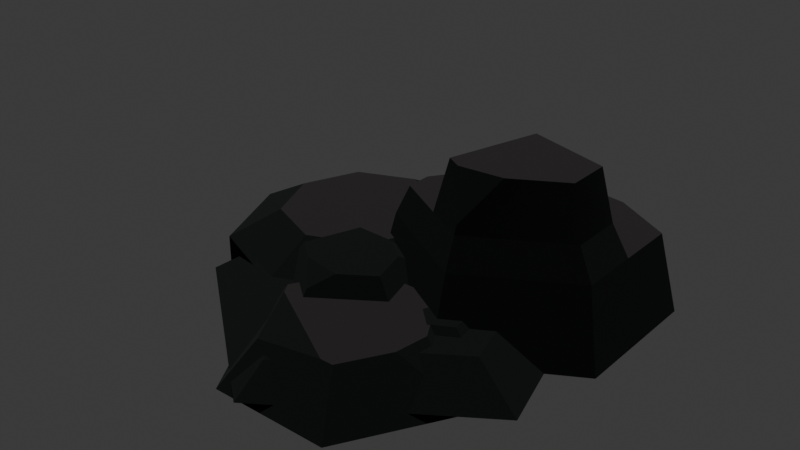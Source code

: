 # Source: ironOre.blend  (saved by Blender 5.0.119; exported with 4.5.12 LTS)
import bpy
from mathutils import Matrix  # noqa: F401  (used for matrix-valued properties, if any)

bpy.ops.wm.read_factory_settings(use_empty=True)
scene = bpy.context.scene
scene.name = 'Scene'

# ---- collections
col_resourcenode = bpy.data.collections.new('ResourceNode'); scene.collection.children.link(col_resourcenode)

# ---- materials (node trees are filled in below, after node groups)
mat_ore = bpy.data.materials.new('ore')
mat_ore.use_backface_culling = True
mat_ore.diffuse_color = (0.8863, 0.5137, 0.3412, 1.0)
mat_stone = bpy.data.materials.new('stone')
mat_stone.use_backface_culling = True
mat_stone.diffuse_color = (0.7216, 0.8863, 0.9098, 1.0)

# ---- material node trees
mat_ore.use_nodes = True; mat_ore.node_tree.nodes.clear()
_N = mat_ore.node_tree.nodes; _L = mat_ore.node_tree.links
n0 = _N.new('ShaderNodeBsdfPrincipled'); n0.name = 'Principled BSDF'; n0.location = (10, 300)
n0.inputs[0].default_value = (0.05781, 0.05286, 0.05286, 0.0)
n0.inputs[1].default_value = 1.0
n0.inputs[2].default_value = 1.0
n1 = _N.new('ShaderNodeOutputMaterial'); n1.name = 'Material Output'; n1.location = (300, 300)
_L.new(n0.outputs[0], n1.inputs[0])
n1.is_active_output = True
mat_stone.use_nodes = True; mat_stone.node_tree.nodes.clear()
_N = mat_stone.node_tree.nodes; _L = mat_stone.node_tree.links
n0 = _N.new('ShaderNodeBsdfPrincipled'); n0.name = 'Principled BSDF'; n0.location = (10, 300)
n0.inputs[0].default_value = (0.02217, 0.02624, 0.02416, 1.0)
n0.inputs[1].default_value = 1.0
n0.inputs[2].default_value = 1.0
n1 = _N.new('ShaderNodeOutputMaterial'); n1.name = 'Material Output'; n1.location = (300, 300)
_L.new(n0.outputs[0], n1.inputs[0])
n1.is_active_output = True

# ---- world
world_world = bpy.data.worlds.new('World'); scene.world = world_world
world_world.use_nodes = True; world_world.node_tree.nodes.clear()
_N = world_world.node_tree.nodes; _L = world_world.node_tree.links
n0 = _N.new('ShaderNodeOutputWorld'); n0.name = 'World Output'; n0.location = (200, 100)
n1 = _N.new('ShaderNodeBackground'); n1.name = 'Background'; n1.location = (-200, 100)
n1.inputs[0].default_value = (0.05088, 0.05088, 0.05088, 1.0)
_L.new(n1.outputs[0], n0.inputs[0])
n0.is_active_output = True
world_world.color = (0.05088, 0.05088, 0.05088)
world_world.sun_shadow_jitter_overblur = 0.0

# ---- lights
light_sun = bpy.data.lights.new('Sun', 'SUN')
light_sun.energy = 3.0

# ---- meshes
me_mesh_rock_smalld = bpy.data.meshes.new('Mesh rock_smallD')
me_mesh_rock_smalld.from_pydata([(-0.1362, 1.444e-15, 0.2309), (-0.09215, 0.07636, 0.2309), (-0.1248, -0.01979, 0.2309), (0.04527, -0.118, 0.2309), (0.0, 0.118, 0.2309), (0.06812, 0.118, 0.2309), (0.06812, -0.118, 0.2309), (0.1148, -0.03714, 0.2309), (0.1231, 0.0228, 0.2309), (-0.09215, 0.07636, 0.2309), (-0.08371, 0.145, 0.1369), (0.0, 0.118, 0.2309), (0.1064, -0.1844, 0.0), (0.06812, -0.118, 0.2309), (0.2129, 0.0, 0.0), (0.1148, -0.03714, 0.2309), (0.2008, 0.0, 0.03636), (0.2129, 0.0, 0.0), (0.2008, 0.0, 0.03636), (0.1064, 0.1844, 0.0), (0.1231, 0.0228, 0.2309), (0.06812, 0.118, 0.2309), (0.1064, -0.1844, 0.0), (-0.1064, -0.1844, 0.0), (0.06812, -0.118, 0.2309), (-0.07323, -0.1268, 0.2001), (0.04527, -0.118, 0.2309), (-0.1064, -0.1844, 0.0), (-0.2129, 0.0, 0.0), (-0.07323, -0.1268, 0.2001), (-0.1248, -0.01979, 0.2309), (-0.1362, 1.444e-15, 0.2309), (-0.07323, -0.1268, 0.2001), (-0.1248, -0.01979, 0.2309), (0.04527, -0.118, 0.2309), (-0.2129, 0.0, 0.0), (-0.1064, -0.1844, 0.0), (-0.1064, 0.1844, 0.0), (0.1064, 0.1844, 0.0), (0.1064, -0.1844, 0.0), (0.2129, 0.0, 0.0), (-0.2129, 0.0, 0.0), (-0.1064, 0.1844, 0.0), (-0.1362, 1.444e-15, 0.2309), (-0.09215, 0.07636, 0.2309), (-0.08371, 0.145, 0.1369), (0.2008, 0.0, 0.03636), (0.1148, -0.03714, 0.2309), (0.1231, 0.0228, 0.2309), (-0.1064, 0.1844, 0.0), (0.1064, 0.1844, 0.0), (-0.08371, 0.145, 0.1369), (0.06812, 0.118, 0.2309), (0.0, 0.118, 0.2309)], [], [(2, 1, 0), (1, 2, 3), (1, 3, 4), (4, 3, 5), (5, 3, 6), (5, 6, 7), (5, 7, 8), (11, 10, 9), (14, 13, 12), (13, 14, 15), (15, 14, 16), (19, 18, 17), (18, 19, 20), (20, 19, 21), (24, 23, 22), (23, 24, 25), (25, 24, 26), (29, 28, 27), (28, 29, 30), (28, 30, 31), (34, 33, 32), (37, 36, 35), (36, 37, 38), (36, 38, 39), (39, 38, 40), (43, 42, 41), (42, 43, 44), (42, 44, 45), (48, 47, 46), (51, 50, 49), (50, 51, 52), (52, 51, 53)])
me_mesh_rock_smalld.polygons.foreach_set('use_smooth', [0, 0, 0, 0, 0, 0, 0, 0, 0, 1, 0, 0, 0, 0, 0, 0, 0, 0, 0, 0, 0, 0, 0, 0, 0, 0, 0, 0, 0, 0, 1, 0])
me_mesh_rock_smalld.polygons.foreach_set('material_index', [0, 0, 0, 0, 0, 0, 0, 1, 1, 1, 1, 1, 1, 1, 1, 1, 1, 1, 1, 1, 1, 1, 1, 1, 1, 1, 1, 1, 1, 1, 1, 1])
_uv = me_mesh_rock_smalld.uv_layers.new(name='UVMap')
_uv.uv.foreach_set('vector', [-4.914, -0.7792, -3.628, 3.006, -5.364, 0.0, -3.628, 3.006, -4.914, -0.7792, 1.782, -4.645, -3.628, 3.006, 1.782, -4.645, 0.0, 4.645, 0.0, 4.645, 1.782, -4.645, 2.682, 4.645, 2.682, 4.645, 1.782, -4.645, 2.682, -4.645, 2.682, 4.645, 2.682, -4.645, 4.52, -1.462, 2.682, 4.645, 4.52, -1.462, 4.845, 0.8976, -1.912, 5.444, 0.6536, 1.073, 2.069, 5.444, 4.19, -2.005, -2.682, 7.454, -4.19, -2.005, -2.682, 7.454, 4.19, -2.005, 0.9936, 7.454, 0.9936, 7.454, 4.19, -2.005, 3.953, -0.5155, 4.19, -2.005, -3.953, -0.5155, -4.19, -2.005, -3.953, -0.5155, 4.19, -2.005, -1.645, 7.454, -1.645, 7.454, 4.19, -2.005, 2.682, 7.454, 2.682, 7.454, -4.19, -2.005, 4.19, -2.005, -4.19, -2.005, 2.682, 7.454, -2.883, 6.193, -2.883, 6.193, 2.682, 7.454, 1.782, 7.454, 2.883, 6.193, -4.19, -2.005, 4.19, -2.005, -4.19, -2.005, 2.883, 6.193, -1.782, 7.454, -4.19, -2.005, -1.782, 7.454, -2.682, 7.454, 3.866, 0.955, -3.866, 0.955, 2.237e-08, -1.945, 4.19, 7.258, 4.19, -7.258, 8.381, 0.0, 4.19, -7.258, 4.19, 7.258, -4.19, 7.258, 4.19, -7.258, -4.19, 7.258, -4.19, -7.258, -4.19, -7.258, -4.19, 7.258, -8.381, 0.0, 2.682, 7.454, -4.19, -2.005, 4.19, -2.005, -4.19, -2.005, 2.682, 7.454, -0.7894, 7.454, -4.19, -2.005, -0.7894, 7.454, -3.296, 3.604, 1.552, 6.625, -0.83, 6.625, 1.082, -1.659, 3.296, 3.604, -4.19, -2.005, 4.19, -2.005, -4.19, -2.005, 3.296, 3.604, -2.682, 7.454, -2.682, 7.454, 3.296, 3.604, 9.946e-09, 7.454])
me_mesh_rock_smalld.materials.append(mat_ore)
me_mesh_rock_smalld.materials.append(mat_stone)
me_mesh_rock_smalld.update()
me_mesh_rock_smalld.normals_split_custom_set([tuple(v) for v in zip(*[iter([-2.135e-06, 0.0, 1.0, -2.135e-06, 0.0, 1.0, -2.135e-06, 0.0, 1.0, 1.905e-07, 0.0, 1.0, 1.905e-07, 0.0, 1.0, 1.905e-07, 0.0, 1.0, 0.0, 0.0, 1.0, 0.0, 0.0, 1.0, 0.0, 0.0, 1.0, 0.0, 0.0, 1.0, 0.0, 0.0, 1.0, 0.0, 0.0, 1.0, 0.0, 0.0, 1.0, 0.0, 0.0, 1.0, 0.0, 0.0, 1.0, 3.382e-07, 0.0, 1.0, 3.382e-07, 0.0, 1.0, 3.382e-07, 0.0, 1.0, -4.563e-07, 0.0, 1.0, -4.563e-07, 0.0, 1.0, -4.563e-07, 0.0, 1.0, -0.3485, 0.7716, 0.5322, -0.3485, 0.7716, 0.5322, -0.3485, 0.7716, 0.5322, 0.8323, -0.4805, 0.2762, 0.8323, -0.4805, 0.2762, 0.8323, -0.4805, 0.2762, 0.8323, -0.4805, 0.2762, 0.8323, -0.4805, 0.2762, 0.8323, -0.4805, 0.2762, 0.8323, -0.4805, 0.2762, 0.8323, -0.4805, 0.2762, 0.8323, -0.4805, 0.2762, 0.8323, 0.4805, 0.2762, 0.8323, 0.4805, 0.2762, 0.8323, 0.4805, 0.2762, 0.8323, 0.4805, 0.2762, 0.8323, 0.4805, 0.2762, 0.8323, 0.4805, 0.2762, 0.8323, 0.4805, 0.2762, 0.8323, 0.4805, 0.2762, 0.8323, 0.4805, 0.2762, 0.0, -0.9611, 0.2762, 0.0, -0.9611, 0.2762, 0.0, -0.9611, 0.2762, 9.849e-08, -0.9611, 0.2762, 9.849e-08, -0.9611, 0.2762, 9.849e-08, -0.9611, 0.2762, 0.0, -0.9611, 0.2762, 0.0, -0.9611, 0.2762, 0.0, -0.9611, 0.2762, -0.8323, -0.4805, 0.2762, -0.8323, -0.4805, 0.2762, -0.8323, -0.4805, 0.2762, -0.8323, -0.4805, 0.2762, -0.8323, -0.4805, 0.2762, -0.8323, -0.4805, 0.2762, -0.8323, -0.4805, 0.2762, -0.8323, -0.4805, 0.2762, -0.8323, -0.4805, 0.2762, -0.209, -0.362, 0.9084, -0.209, -0.362, 0.9084, -0.209, -0.362, 0.9084, 0.0, 0.0, -1.0, 0.0, 0.0, -1.0, 0.0, 0.0, -1.0, 0.0, 0.0, -1.0, 0.0, 0.0, -1.0, 0.0, 0.0, -1.0, 0.0, 0.0, -1.0, 0.0, 0.0, -1.0, 0.0, 0.0, -1.0, 0.0, 0.0, -1.0, 0.0, 0.0, -1.0, 0.0, 0.0, -1.0, -0.8323, 0.4805, 0.2762, -0.8323, 0.4805, 0.2762, -0.8323, 0.4805, 0.2762, -0.8323, 0.4805, 0.2762, -0.8323, 0.4805, 0.2762, -0.8323, 0.4805, 0.2762, -0.8323, 0.4805, 0.2762, -0.8323, 0.4805, 0.2762, -0.8323, 0.4805, 0.2762, 0.916, -0.1265, 0.3808, 0.916, -0.1265, 0.3808, 0.916, -0.1265, 0.3808, 0.0, 0.9611, 0.2762, 0.0, 0.9611, 0.2762, 0.0, 0.9611, 0.2762, 2.315e-08, 0.9611, 0.2762, 2.315e-08, 0.9611, 0.2762, 2.315e-08, 0.9611, 0.2762, 0.0, 0.9611, 0.2762, 0.0, 0.9611, 0.2762, 0.0, 0.9611, 0.2762])] * 3)])
me_mesh_rock_smallh = bpy.data.meshes.new('Mesh rock_smallH')
me_mesh_rock_smallh.from_pydata([(0.0, 0.2309, 0.2739), (0.1633, 0.1633, 0.2739), (0.0, 0.1409, 0.4074), (0.0996, 0.0996, 0.4074), (-0.1633, -0.1633, 0.1299), (-0.1078, -0.1078, 0.1309), (-0.2309, 0.0, 0.1299), (-0.1524, 0.0, 0.1309), (0.1633, -0.1633, 0.1299), (0.2309, 0.0, 0.1299), (0.1078, -0.1078, 0.1309), (0.1524, 0.0, 0.1309), (-0.2309, 0.0, 0.2739), (-0.2309, 0.0, 0.1299), (-0.1633, 0.1633, 0.2739), (-0.1633, 0.1633, 0.1299), (0.1633, -0.1633, 0.1299), (0.0, -0.2309, 0.1299), (0.1633, -0.1633, 0.2739), (0.0, -0.2309, 0.2739), (0.0, -0.2309, 0.2739), (-0.1633, -0.1633, 0.2739), (0.0, -0.1409, 0.4074), (-0.0996, -0.0996, 0.4074), (-0.1524, 0.0, 0.1309), (-0.1078, -0.1078, 0.1309), (-0.1078, 0.1078, 0.1309), (0.0, 0.1524, 0.1309), (0.0, -0.1524, 0.1309), (0.1078, 0.1078, 0.1309), (0.1078, -0.1078, 0.1309), (0.1524, 0.0, 0.1309), (-0.1633, 0.1633, 0.1299), (0.0, 0.2309, 0.1299), (-0.1633, 0.1633, 0.2739), (0.0, 0.2309, 0.2739), (0.1409, -1.444e-15, 0.4074), (0.0996, 0.0996, 0.4074), (0.2309, 0.0, 0.2739), (0.1633, 0.1633, 0.2739), (0.0, 0.1524, 0.1309), (0.1078, 0.1078, 0.1309), (0.0, 0.2309, 0.1299), (0.1633, 0.1633, 0.1299), (-0.1078, 0.1078, 0.1309), (0.0, 0.1524, 0.1309), (-0.1633, 0.1633, 0.1299), (0.0, 0.2309, 0.1299), (0.1633, -0.1633, 0.1299), (0.1633, -0.1633, 0.2739), (0.2309, 0.0, 0.1299), (0.2309, 0.0, 0.2739), (0.1524, 0.0, 0.1309), (0.2309, 0.0, 0.1299), (0.1078, 0.1078, 0.1309), (0.1633, 0.1633, 0.1299), (-0.1633, 0.1633, 0.2739), (0.0, 0.2309, 0.2739), (-0.0996, 0.0996, 0.4074), (0.0, 0.1409, 0.4074), (-0.2309, 0.0, 0.1299), (-0.1524, 0.0, 0.1309), (-0.1633, 0.1633, 0.1299), (-0.1078, 0.1078, 0.1309), (0.0, 0.2309, 0.1299), (0.1633, 0.1633, 0.1299), (0.0, 0.2309, 0.2739), (0.1633, 0.1633, 0.2739), (0.0, -0.1524, 0.1309), (-0.1078, -0.1078, 0.1309), (0.0, -0.2309, 0.1299), (-0.1633, -0.1633, 0.1299), (0.2309, 0.0, 0.1299), (0.2309, 0.0, 0.2739), (0.1633, 0.1633, 0.1299), (0.1633, 0.1633, 0.2739), (-0.1409, -1.444e-15, 0.4074), (-0.2309, 0.0, 0.2739), (-0.0996, 0.0996, 0.4074), (-0.1633, 0.1633, 0.2739), (0.0, -0.2309, 0.1299), (-0.1633, -0.1633, 0.1299), (0.0, -0.2309, 0.2739), (-0.1633, -0.1633, 0.2739), (0.1633, -0.1633, 0.2739), (0.0996, -0.0996, 0.4074), (0.2309, 0.0, 0.2739), (0.1409, -1.444e-15, 0.4074), (-0.1633, -0.1633, 0.2739), (-0.1633, -0.1633, 0.1299), (-0.2309, 0.0, 0.2739), (-0.2309, 0.0, 0.1299), (-0.1633, -0.1633, 0.2739), (-0.2309, 0.0, 0.2739), (-0.0996, -0.0996, 0.4074), (-0.1409, -1.444e-15, 0.4074), (0.1078, -0.1078, 0.1309), (0.0, -0.1524, 0.1309), (0.1633, -0.1633, 0.1299), (0.0, -0.2309, 0.1299), (0.1633, -0.1633, 0.2739), (0.0, -0.2309, 0.2739), (0.0996, -0.0996, 0.4074), (0.0, -0.1409, 0.4074), (-0.1409, -1.444e-15, 0.4074), (-0.0996, 0.0996, 0.4074), (-0.0996, -0.0996, 0.4074), (0.0, -0.1409, 0.4074), (0.0, 0.1409, 0.4074), (0.0996, -0.0996, 0.4074), (0.0996, 0.0996, 0.4074), (0.1409, -1.444e-15, 0.4074)], [], [(2, 1, 0), (1, 2, 3), (6, 5, 4), (5, 6, 7), (10, 9, 8), (9, 10, 11), (14, 13, 12), (13, 14, 15), (18, 17, 16), (17, 18, 19), (22, 21, 20), (21, 22, 23), (26, 25, 24), (25, 26, 27), (25, 27, 28), (28, 27, 29), (28, 29, 30), (30, 29, 31), (34, 33, 32), (33, 34, 35), (38, 37, 36), (37, 38, 39), (42, 41, 40), (41, 42, 43), (46, 45, 44), (45, 46, 47), (50, 49, 48), (49, 50, 51), (54, 53, 52), (53, 54, 55), (58, 57, 56), (57, 58, 59), (62, 61, 60), (61, 62, 63), (66, 65, 64), (65, 66, 67), (70, 69, 68), (69, 70, 71), (74, 73, 72), (73, 74, 75), (78, 77, 76), (77, 78, 79), (82, 81, 80), (81, 82, 83), (86, 85, 84), (85, 86, 87), (90, 89, 88), (89, 90, 91), (94, 93, 92), (93, 94, 95), (98, 97, 96), (97, 98, 99), (102, 101, 100), (101, 102, 103), (106, 105, 104), (105, 106, 107), (105, 107, 108), (108, 107, 109), (108, 109, 110), (110, 109, 111)])
me_mesh_rock_smallh.polygons.foreach_set('use_smooth', [0, 0, 0, 0, 0, 0, 0, 0, 0, 0, 0, 0, 0, 0, 0, 0, 0, 0, 0, 0, 0, 0, 0, 0, 0, 0, 0, 0, 0, 0, 0, 0, 0, 1, 0, 0, 0, 0, 0, 0, 0, 0, 0, 0, 0, 0, 0, 0, 0, 0, 0, 0, 0, 0, 0, 0, 0, 0, 0, 0])
me_mesh_rock_smallh.polygons.foreach_set('material_index', [0, 0, 0, 0, 0, 0, 0, 0, 0, 0, 0, 0, 0, 0, 0, 0, 0, 0, 0, 0, 0, 0, 0, 0, 0, 0, 0, 0, 0, 0, 0, 0, 0, 0, 0, 0, 0, 0, 0, 0, 0, 0, 0, 0, 0, 0, 0, 0, 0, 0, 0, 0, 0, 0, 1, 1, 1, 1, 1, 1])
_uv = me_mesh_rock_smallh.uv_layers.new(name='UVMap')
_uv.uv.foreach_set('vector', [2.122, 10.9, -3.479, 4.709, 3.479, 4.709, -3.479, 4.709, 2.122, 10.9, -2.122, 10.9, -3.479, 8.56, 2.296, 2.703, 3.479, 8.56, 2.296, 2.703, -3.479, 8.56, -2.296, 2.703, -2.296, 2.703, 3.479, 8.56, -3.479, 8.56, 3.479, 8.56, -2.296, 2.703, 2.296, 2.703, -3.479, 10.78, 3.479, 5.114, 3.479, 10.78, 3.479, 5.114, -3.479, 10.78, -3.479, 5.114, 3.479, 10.78, -3.479, 5.114, 3.479, 5.114, -3.479, 5.114, 3.479, 10.78, -3.479, 10.78, 2.122, 10.9, -3.479, 4.709, 3.479, 4.709, -3.479, 4.709, 2.122, 10.9, -2.122, 10.9, 4.243, 4.243, 4.243, -4.243, 6.0, 0.0, 4.243, -4.243, 4.243, 4.243, 0.0, 6.0, 4.243, -4.243, 0.0, 6.0, 0.0, -6.0, 0.0, -6.0, 0.0, 6.0, -4.243, 4.243, 0.0, -6.0, -4.243, 4.243, -4.243, -4.243, -4.243, -4.243, -4.243, 4.243, -6.0, 0.0, 3.479, 10.78, -3.479, 5.114, 3.479, 5.114, -3.479, 5.114, 3.479, 10.78, -3.479, 10.78, -3.479, 4.709, 2.122, 10.9, -2.122, 10.9, 2.122, 10.9, -3.479, 4.709, 3.479, 4.709, 3.479, 8.56, -2.296, 2.703, 2.296, 2.703, -2.296, 2.703, 3.479, 8.56, -3.479, 8.56, 3.479, 8.56, -2.296, 2.703, 2.296, 2.703, -2.296, 2.703, 3.479, 8.56, -3.479, 8.56, 3.479, 5.114, -3.479, 10.78, -3.479, 5.114, -3.479, 10.78, 3.479, 5.114, 3.479, 10.78, 2.296, 2.703, -3.479, 8.56, -2.296, 2.703, -3.479, 8.56, 2.296, 2.703, 3.479, 8.56, 2.122, 10.9, -3.479, 4.709, 3.479, 4.709, -3.479, 4.709, 2.122, 10.9, -2.122, 10.9, -3.479, 8.56, 2.296, 2.703, 3.479, 8.56, 2.296, 2.703, -3.479, 8.56, -2.296, 2.703, 3.479, 10.78, -3.479, 5.114, 3.479, 5.114, -3.479, 5.114, 3.479, 10.78, -3.479, 10.78, 3.479, 8.56, -2.296, 2.703, 2.296, 2.703, -2.296, 2.703, 3.479, 8.56, -3.479, 8.56, 3.479, 5.114, -3.479, 10.78, -3.479, 5.114, -3.479, 10.78, 3.479, 5.114, 3.479, 10.78, -2.122, 10.9, 3.479, 4.709, 2.122, 10.9, 3.479, 4.709, -2.122, 10.9, -3.479, 4.709, 3.479, 10.78, -3.479, 5.114, 3.479, 5.114, -3.479, 5.114, 3.479, 10.78, -3.479, 10.78, 3.479, 4.709, -2.122, 10.9, -3.479, 4.709, -2.122, 10.9, 3.479, 4.709, 2.122, 10.9, -3.479, 10.78, 3.479, 5.114, 3.479, 10.78, 3.479, 5.114, -3.479, 10.78, -3.479, 5.114, 2.122, 10.9, -3.479, 4.709, 3.479, 4.709, -3.479, 4.709, 2.122, 10.9, -2.122, 10.9, 3.479, 8.56, -2.296, 2.703, 2.296, 2.703, -2.296, 2.703, 3.479, 8.56, -3.479, 8.56, 2.122, 10.9, -3.479, 4.709, 3.479, 4.709, -3.479, 4.709, 2.122, 10.9, -2.122, 10.9, -3.921, -3.921, -3.921, 3.921, -5.546, 0.0, -3.921, 3.921, -3.921, -3.921, 0.0, -5.546, -3.921, 3.921, 0.0, -5.546, 0.0, 5.546, 0.0, 5.546, 0.0, -5.546, 3.921, -3.921, 0.0, 5.546, 3.921, -3.921, 3.921, 3.921, 3.921, 3.921, 3.921, -3.921, 5.546, 0.0])
me_mesh_rock_smallh.materials.append(mat_stone)
me_mesh_rock_smallh.materials.append(mat_ore)
me_mesh_rock_smallh.update()
me_mesh_rock_smallh.normals_split_custom_set([tuple(v) for v in zip(*[iter([0.3248, 0.7841, 0.5289, 0.3248, 0.7841, 0.5289, 0.3248, 0.7841, 0.5289, 0.3248, 0.7841, 0.5289, 0.3248, 0.7841, 0.5289, 0.3248, 0.7841, 0.5289, 0.0129, 0.005341, -0.9999, 0.0129, 0.005341, -0.9999, 0.0129, 0.005341, -0.9999, 0.0129, 0.005341, -0.9999, 0.0129, 0.005341, -0.9999, 0.0129, 0.005341, -0.9999, -0.0129, 0.005341, -0.9999, -0.0129, 0.005341, -0.9999, -0.0129, 0.005341, -0.9999, -0.0129, 0.005341, -0.9999, -0.0129, 0.005341, -0.9999, -0.0129, 0.005341, -0.9999, -0.9239, 0.3827, 0.0, -0.9239, 0.3827, 0.0, -0.9239, 0.3827, 0.0, -0.9239, 0.3827, 0.0, -0.9239, 0.3827, 0.0, -0.9239, 0.3827, 0.0, 0.3827, -0.9239, 0.0, 0.3827, -0.9239, 0.0, 0.3827, -0.9239, 0.0, 0.3827, -0.9239, 0.0, 0.3827, -0.9239, 0.0, 0.3827, -0.9239, 0.0, -0.3248, -0.7841, 0.5289, -0.3248, -0.7841, 0.5289, -0.3248, -0.7841, 0.5289, -0.3248, -0.7841, 0.5289, -0.3248, -0.7841, 0.5289, -0.3248, -0.7841, 0.5289, 0.0, 0.0, -1.0, 0.0, 0.0, -1.0, 0.0, 0.0, -1.0, 3.208e-07, 0.0, -1.0, 3.208e-07, 0.0, -1.0, 3.208e-07, 0.0, -1.0, -2.268e-07, 0.0, -1.0, -2.268e-07, 0.0, -1.0, -2.268e-07, 0.0, -1.0, 2.268e-07, 0.0, -1.0, 2.268e-07, 0.0, -1.0, 2.268e-07, 0.0, -1.0, -3.208e-07, 0.0, -1.0, -3.208e-07, 0.0, -1.0, -3.208e-07, 0.0, -1.0, 0.0, 0.0, -1.0, 0.0, 0.0, -1.0, 0.0, 0.0, -1.0, -0.3827, 0.9239, 0.0, -0.3827, 0.9239, 0.0, -0.3827, 0.9239, 0.0, -0.3827, 0.9239, 0.0, -0.3827, 0.9239, 0.0, -0.3827, 0.9239, 0.0, 0.7841, 0.3248, 0.5289, 0.7841, 0.3248, 0.5289, 0.7841, 0.3248, 0.5289, 0.7841, 0.3248, 0.5289, 0.7841, 0.3248, 0.5289, 0.7841, 0.3248, 0.5289, -0.005342, -0.0129, -0.9999, -0.005342, -0.0129, -0.9999, -0.005342, -0.0129, -0.9999, -0.005341, -0.0129, -0.9999, -0.005341, -0.0129, -0.9999, -0.005341, -0.0129, -0.9999, 0.005341, -0.0129, -0.9999, 0.005341, -0.0129, -0.9999, 0.005341, -0.0129, -0.9999, 0.005342, -0.0129, -0.9999, 0.005342, -0.0129, -0.9999, 0.005342, -0.0129, -0.9999, 0.9239, -0.3827, 0.0, 0.9239, -0.3827, 0.0, 0.9239, -0.3827, 0.0, 0.9239, -0.3827, 0.0, 0.9239, -0.3827, 0.0, 0.9239, -0.3827, 0.0, -0.0129, -0.005341, -0.9999, -0.0129, -0.005341, -0.9999, -0.0129, -0.005341, -0.9999, -0.0129, -0.005341, -0.9999, -0.0129, -0.005341, -0.9999, -0.0129, -0.005341, -0.9999, -0.3248, 0.7841, 0.5289, -0.3248, 0.7841, 0.5289, -0.3248, 0.7841, 0.5289, -0.3248, 0.7841, 0.5289, -0.3248, 0.7841, 0.5289, -0.3248, 0.7841, 0.5289, 0.0129, -0.005341, -0.9999, 0.0129, -0.005341, -0.9999, 0.0129, -0.005341, -0.9999, 0.0129, -0.005341, -0.9999, 0.0129, -0.005341, -0.9999, 0.0129, -0.005341, -0.9999, 0.3827, 0.9239, 0.0, 0.3827, 0.9239, 0.0, 0.3827, 0.9239, 0.0, 0.3827, 0.9239, 0.0, 0.3827, 0.9239, 0.0, 0.3827, 0.9239, 0.0, 0.005342, 0.0129, -0.9999, 0.005342, 0.0129, -0.9999, 0.005342, 0.0129, -0.9999, 0.005341, 0.0129, -0.9999, 0.005341, 0.0129, -0.9999, 0.005341, 0.0129, -0.9999, 0.9239, 0.3827, 0.0, 0.9239, 0.3827, 0.0, 0.9239, 0.3827, 0.0, 0.9239, 0.3827, 0.0, 0.9239, 0.3827, 0.0, 0.9239, 0.3827, 0.0, -0.7841, 0.3248, 0.5289, -0.7841, 0.3248, 0.5289, -0.7841, 0.3248, 0.5289, -0.7841, 0.3248, 0.5289, -0.7841, 0.3248, 0.5289, -0.7841, 0.3248, 0.5289, -0.3827, -0.9239, 0.0, -0.3827, -0.9239, 0.0, -0.3827, -0.9239, 0.0, -0.3827, -0.9239, 0.0, -0.3827, -0.9239, 0.0, -0.3827, -0.9239, 0.0, 0.7841, -0.3248, 0.5289, 0.7841, -0.3248, 0.5289, 0.7841, -0.3248, 0.5289, 0.7841, -0.3248, 0.5289, 0.7841, -0.3248, 0.5289, 0.7841, -0.3248, 0.5289, -0.9239, -0.3827, 0.0, -0.9239, -0.3827, 0.0, -0.9239, -0.3827, 0.0, -0.9239, -0.3827, 0.0, -0.9239, -0.3827, 0.0, -0.9239, -0.3827, 0.0, -0.7841, -0.3248, 0.5289, -0.7841, -0.3248, 0.5289, -0.7841, -0.3248, 0.5289, -0.7841, -0.3248, 0.5289, -0.7841, -0.3248, 0.5289, -0.7841, -0.3248, 0.5289, -0.005341, 0.0129, -0.9999, -0.005341, 0.0129, -0.9999, -0.005341, 0.0129, -0.9999, -0.005342, 0.0129, -0.9999, -0.005342, 0.0129, -0.9999, -0.005342, 0.0129, -0.9999, 0.3248, -0.7841, 0.5289, 0.3248, -0.7841, 0.5289, 0.3248, -0.7841, 0.5289, 0.3248, -0.7841, 0.5289, 0.3248, -0.7841, 0.5289, 0.3248, -0.7841, 0.5289, 0.0, 0.0, 1.0, 0.0, 0.0, 1.0, 0.0, 0.0, 1.0, -3.755e-07, 0.0, 1.0, -3.755e-07, 0.0, 1.0, -3.755e-07, 0.0, 1.0, 5.311e-07, 0.0, 1.0, 5.311e-07, 0.0, 1.0, 5.311e-07, 0.0, 1.0, -2.655e-07, 0.0, 1.0, -2.655e-07, 0.0, 1.0, -2.655e-07, 0.0, 1.0, 0.0, 0.0, 1.0, 0.0, 0.0, 1.0, 0.0, 0.0, 1.0, 0.0, 0.0, 1.0, 0.0, 0.0, 1.0, 0.0, 0.0, 1.0])] * 3)])
me_mesh_rock_tallg = bpy.data.meshes.new('Mesh rock_tallG')
me_mesh_rock_tallg.from_pydata([(0.1571, -0.1013, 0.534), (0.1378, -0.09685, 0.7829), (0.1571, -0.01054, 0.534), (0.1378, -0.02155, 0.7829), (0.1571, -0.1013, 0.534), (2.888e-15, -0.192, 0.534), (0.1378, -0.09685, 0.7829), (0.00128, -0.1885, 0.5773), (0.05208, -0.1463, 0.7829), (2.888e-15, -0.211, 0.3824), (-0.1827, -0.1055, 0.3824), (2.888e-15, -0.192, 0.534), (-0.1571, -0.1013, 0.534), (-0.07068, -0.1512, 0.534), (0.2125, -0.1227, 0.0), (3.61e-15, -0.2453, 0.0), (0.1827, -0.1055, 0.3824), (2.888e-15, -0.211, 0.3824), (-0.1827, -0.1055, 0.3824), (-0.1827, 1.444e-15, 0.3824), (-0.1571, -0.1013, 0.534), (-0.1571, -0.05664, 0.534), (-0.1774, -0.002207, 0.4142), (0.1827, -0.1055, 0.3824), (2.888e-15, -0.211, 0.3824), (0.1571, -0.1013, 0.534), (2.888e-15, -0.192, 0.534), (-0.07068, -0.1512, 0.534), (-0.01516, 0.04142, 0.534), (-0.05131, -0.1383, 0.7829), (-0.005231, 0.02158, 0.7829), (-0.1571, -0.05664, 0.534), (-0.1774, -0.002207, 0.4142), (-0.1139, 0.005302, 0.534), (-2.527e-15, 0.2453, 0.0), (0.2125, 0.1227, 0.0), (-2.527e-15, 0.2282, 0.1912), (0.1827, 0.1055, 0.3824), (0.08033, 0.1646, 0.3824), (-0.1827, 1.444e-15, 0.3824), (-0.01763, 0.06041, 0.3824), (-0.1774, -0.002207, 0.4142), (-0.01516, 0.04142, 0.534), (-0.1139, 0.005302, 0.534), (-0.04806, 0.1833, 0.3824), (-2.527e-15, 0.2282, 0.1912), (0.08033, 0.1646, 0.3824), (0.1827, -0.1055, 0.3824), (0.1571, -0.1013, 0.534), (0.1827, 5.775e-15, 0.3824), (0.1571, -0.01054, 0.534), (2.888e-15, -0.192, 0.534), (-0.07068, -0.1512, 0.534), (0.00128, -0.1885, 0.5773), (-0.05131, -0.1383, 0.7829), (-0.02512, -0.1534, 0.7829), (-0.01763, 0.06041, 0.3824), (0.1827, 5.775e-15, 0.3824), (-0.01516, 0.04142, 0.534), (0.1571, -0.01054, 0.534), (-0.2125, 0.1227, 0.0), (-2.527e-15, 0.2453, 0.0), (-0.1827, 0.1055, 0.3824), (-2.527e-15, 0.2282, 0.1912), (-0.04806, 0.1833, 0.3824), (-0.01516, 0.04142, 0.534), (0.1571, -0.01054, 0.534), (-0.005231, 0.02158, 0.7829), (0.1378, -0.02155, 0.7829), (0.05208, -0.1463, 0.7829), (0.00128, -0.1885, 0.5773), (-0.02512, -0.1534, 0.7829), (3.61e-15, -0.2453, 0.0), (-0.2125, -0.1227, 0.0), (2.888e-15, -0.211, 0.3824), (-0.1827, -0.1055, 0.3824), (-0.2125, -0.1227, 0.0), (-0.2125, 0.1227, 0.0), (-0.1827, -0.1055, 0.3824), (-0.1827, 1.444e-15, 0.3824), (-0.1827, 0.1055, 0.3824), (0.2125, -0.1227, 0.0), (0.1827, -0.1055, 0.3824), (0.2125, 0.1227, 0.0), (0.1827, 5.775e-15, 0.3824), (0.1827, 0.1055, 0.3824), (-0.2125, 0.1227, 0.0), (-0.2125, -0.1227, 0.0), (-2.527e-15, 0.2453, 0.0), (3.61e-15, -0.2453, 0.0), (-2.527e-15, 0.2453, 0.0), (-0.2125, -0.1227, 0.0), (0.2125, 0.1227, 0.0), (-2.527e-15, 0.2453, 0.0), (3.61e-15, -0.2453, 0.0), (0.2125, -0.1227, 0.0), (0.2125, 0.1227, 0.0), (3.61e-15, -0.2453, 0.0), (-0.1827, 0.1055, 0.3824), (-0.04806, 0.1833, 0.3824), (-0.1827, 1.444e-15, 0.3824), (-0.01763, 0.06041, 0.3824), (0.08033, 0.1646, 0.3824), (0.1827, 5.775e-15, 0.3824), (0.1827, 0.1055, 0.3824), (-0.05131, -0.1383, 0.7829), (-0.005231, 0.02158, 0.7829), (-0.02512, -0.1534, 0.7829), (0.05208, -0.1463, 0.7829), (0.1378, -0.02155, 0.7829), (0.1378, -0.09685, 0.7829), (-0.1571, -0.05664, 0.534), (-0.1139, 0.005302, 0.534), (-0.1571, -0.1013, 0.534), (-0.07068, -0.1512, 0.534), (-0.01516, 0.04142, 0.534)], [], [(2, 1, 0), (1, 2, 3), (6, 5, 4), (5, 6, 7), (7, 6, 8), (11, 10, 9), (10, 11, 12), (12, 11, 13), (16, 15, 14), (15, 16, 17), (20, 19, 18), (19, 20, 21), (19, 21, 22), (25, 24, 23), (24, 25, 26), (29, 28, 27), (28, 29, 30), (33, 32, 31), (36, 35, 34), (35, 36, 37), (37, 36, 38), (41, 40, 39), (40, 41, 42), (42, 41, 43), (46, 45, 44), (49, 48, 47), (48, 49, 50), (53, 52, 51), (52, 53, 54), (54, 53, 55), (58, 57, 56), (57, 58, 59), (62, 61, 60), (61, 62, 63), (63, 62, 64), (67, 66, 65), (66, 67, 68), (71, 70, 69), (74, 73, 72), (73, 74, 75), (78, 77, 76), (77, 78, 79), (77, 79, 80), (83, 82, 81), (82, 83, 84), (84, 83, 85), (88, 87, 86), (91, 90, 89), (94, 93, 92), (97, 96, 95), (100, 99, 98), (99, 100, 101), (99, 101, 102), (102, 101, 103), (102, 103, 104), (107, 106, 105), (106, 107, 108), (106, 108, 109), (109, 108, 110), (113, 112, 111), (112, 113, 114), (112, 114, 115)])
me_mesh_rock_tallg.polygons.foreach_set('use_smooth', [1, 1, 1, 1, 1, 0, 0, 1, 1, 1, 0, 1, 0, 0, 0, 0, 0, 0, 1, 1, 0, 0, 0, 0, 0, 0, 0, 0, 0, 0, 1, 0, 1, 1, 1, 0, 0, 0, 1, 0, 0, 0, 0, 0, 0, 0, 0, 0, 0, 0, 0, 0, 0, 0, 0, 0, 0, 0, 0, 0, 0, 0])
me_mesh_rock_tallg.polygons.foreach_set('material_index', [0, 0, 0, 0, 0, 0, 0, 0, 0, 0, 0, 0, 0, 0, 0, 0, 0, 0, 0, 0, 0, 0, 0, 0, 0, 0, 0, 0, 0, 0, 0, 0, 0, 0, 0, 0, 0, 0, 0, 0, 0, 0, 0, 0, 0, 0, 0, 0, 0, 0, 1, 1, 1, 1, 1, 1, 1, 1, 1, 1, 1, 1])
_uv = me_mesh_rock_tallg.uv_layers.new(name='UVMap')
_uv.uv.foreach_set('vector', [-0.415, 20.48, -3.813, 30.31, -3.987, 20.48, -3.813, 30.31, -0.415, 20.48, -0.8484, 30.31, 2.791, 30.45, -3.779, 20.64, 3.364, 20.64, -3.779, 20.64, 2.791, 30.45, -3.668, 22.35, -3.668, 22.35, 2.791, 30.45, -1.105, 30.45, 3.779, 20.19, -4.153, 14.19, 4.153, 14.19, -4.153, 14.19, 3.779, 20.19, -3.364, 20.19, -3.364, 20.19, 3.779, 20.19, 0.5665, 20.19, 4.153, 14.45, -4.83, -0.6487, 4.83, -0.6487, -4.83, -0.6487, 4.153, 14.45, -4.153, 14.45, 3.987, 19.7, 8.454e-08, 13.65, 4.153, 13.65, 8.454e-08, 13.65, 3.987, 19.7, 2.23, 19.7, 8.454e-08, 13.65, 2.23, 19.7, 0.08688, 14.92, 3.364, 20.19, -4.153, 14.19, 4.153, 14.19, -4.153, 14.19, 3.364, 20.19, -3.779, 20.19, 5.791, 30.74, -1.401, 20.92, 6.49, 20.92, -1.401, 20.92, 5.791, 30.74, -0.7592, 30.74, 2.397, 18.12, 4.072, 13.05, 5.372, 18.12, 4.492, 6.903, -4.83, -0.6487, 4.83, -0.6487, -4.83, -0.6487, 4.492, 6.903, -4.153, 14.45, -4.153, 14.45, 4.492, 6.903, 0.5015, 14.45, 6.588, 15.9, -0.1657, 14.64, 6.756, 14.64, -0.1657, 14.64, 6.588, 15.9, 0.0001184, 20.65, 0.0001184, 20.65, 6.588, 15.9, 4.138, 20.65, -2.199, 12.76, 1.29, 4.965, 2.909, 12.76, 1.38e-13, 13.65, -3.987, 19.7, -4.153, 13.65, -3.987, 19.7, 1.38e-13, 13.65, -0.415, 19.7, 3.755, 22.12, 0.5665, 20.4, 3.779, 20.4, 0.5665, 20.4, 3.755, 22.12, 0.9728, 30.24, 0.9728, 30.24, 3.755, 22.12, 2.163, 30.24, 1.042, 20.73, -6.888, 14.72, 1.351, 14.72, -6.888, 14.72, 1.042, 20.73, -6.043, 20.73, 4.153, 14.45, -4.83, -0.6487, 4.83, -0.6487, -4.83, -0.6487, 4.153, 14.45, -4.492, 6.903, -4.492, 6.903, 4.153, 14.45, -1.969, 14.45, 0.4424, 30.71, -6.043, 20.89, 1.042, 20.89, -6.043, 20.89, 0.4424, 30.71, -5.438, 30.71, -1.536, 29.27, -0.6273, 21.04, 1.516, 29.27, 4.153, 14.45, -4.83, -0.6487, 4.83, -0.6487, -4.83, -0.6487, 4.153, 14.45, -4.153, 14.45, 4.153, 14.45, -4.83, -0.6487, 4.83, -0.6487, -4.83, -0.6487, 4.153, 14.45, -1.463e-13, 14.45, -4.83, -0.6487, -1.463e-13, 14.45, -4.153, 14.45, 4.83, -0.6487, -4.153, 14.45, -4.83, -0.6487, -4.153, 14.45, 4.83, -0.6487, 1.379e-13, 14.45, 1.379e-13, 14.45, 4.83, -0.6487, 4.153, 14.45, -4.83, -0.6487, 4.153, 14.45, -4.153, 14.45, -4.83, -0.6487, 4.153, 14.45, -4.153, 14.45, -4.83, -0.6487, 4.153, 14.45, -4.153, 14.45, -4.83, -0.6487, 4.153, 14.45, -4.153, 14.45, -7.194, 0.0, -1.892, 7.215, -7.194, 4.153, -1.892, 7.215, -7.194, 0.0, -0.6939, 2.379, -1.892, 7.215, -0.6939, 2.379, 3.163, 6.481, 3.163, 6.481, -0.6939, 2.379, 7.194, 0.0, 3.163, 6.481, 7.194, 0.0, 7.194, 4.153, -0.989, -6.04, -0.206, 0.8494, -2.02, -5.444, -0.206, 0.8494, -0.989, -6.04, 2.05, -5.761, -0.206, 0.8494, 2.05, -5.761, 5.424, -0.8484, 5.424, -0.8484, 2.05, -5.761, 5.424, -3.813, -6.187, -3.987, -4.482, 0.2087, -6.187, -2.23, -4.482, 0.2087, -6.187, -3.987, -2.783, -5.952, -4.482, 0.2087, -2.783, -5.952, -0.5968, 1.631])
me_mesh_rock_tallg.materials.append(mat_stone)
me_mesh_rock_tallg.materials.append(mat_ore)
me_mesh_rock_tallg.update()
me_mesh_rock_tallg.normals_split_custom_set([tuple(v) for v in zip(*[iter([0.997, 0.0, 0.07755, 0.8596, -0.5053, 0.0758, 0.8671, -0.4923, 0.07621, 0.8596, -0.5053, 0.0758, 0.997, 0.0, 0.07755, 0.997, 0.0, 0.07755, 0.8597, -0.5052, 0.0758, 0.4993, -0.8648, 0.05418, 0.8671, -0.4923, 0.07617, 0.4993, -0.8648, 0.05418, 0.8597, -0.5052, 0.0758, 0.4993, -0.8648, 0.05418, 0.4993, -0.8648, 0.05418, 0.8597, -0.5052, 0.0758, 0.4993, -0.8648, 0.05418, -0.4971, -0.861, 0.1079, -0.4971, -0.861, 0.1079, -0.4971, -0.861, 0.1079, -0.4971, -0.861, 0.1079, -0.4971, -0.861, 0.1079, -0.4971, -0.861, 0.1079, -0.4971, -0.8609, 0.1079, -0.497, -0.861, 0.1079, -0.4971, -0.8609, 0.1079, 0.4985, -0.8634, 0.07754, 0.4985, -0.8634, 0.07754, 0.4985, -0.8634, 0.07754, 0.4985, -0.8634, 0.07754, 0.4985, -0.8634, 0.07754, 0.4985, -0.8634, 0.07754, -0.986, 0.0, 0.1665, -0.986, 0.0, 0.1665, -0.986, 0.0, 0.1665, -0.986, 0.0, 0.1665, -0.986, 0.0, 0.1665, -0.986, 0.0, 0.1665, -0.986, -2.512e-06, 0.1665, -0.986, -2.512e-06, 0.1665, -0.986, -2.512e-06, 0.1665, 0.4971, -0.861, 0.1079, 0.4971, -0.861, 0.1079, 0.4971, -0.861, 0.1079, 0.4971, -0.861, 0.1079, 0.4971, -0.861, 0.1079, 0.4971, -0.861, 0.1079, -0.9591, 0.2765, 0.06028, -0.9591, 0.2765, 0.06028, -0.9591, 0.2765, 0.06028, -0.9591, 0.2765, 0.06028, -0.9591, 0.2765, 0.06028, -0.9591, 0.2765, 0.06028, -0.7614, 0.5321, 0.3703, -0.7614, 0.5321, 0.3703, -0.7614, 0.5321, 0.3703, 0.4985, 0.8634, 0.07754, 0.4985, 0.8634, 0.07754, 0.4985, 0.8634, 0.07754, 0.4985, 0.8634, 0.07754, 0.4985, 0.8634, 0.07754, 0.4985, 0.8634, 0.07754, 0.4985, 0.8634, 0.07754, 0.4985, 0.8634, 0.07754, 0.4985, 0.8634, 0.07754, -0.3411, 0.932, 0.1224, -0.3411, 0.932, 0.1224, -0.3411, 0.932, 0.1224, -0.3411, 0.932, 0.1224, -0.3411, 0.932, 0.1224, -0.3411, 0.932, 0.1224, -0.3411, 0.932, 0.1224, -0.3411, 0.932, 0.1224, -0.3411, 0.932, 0.1224, 0.1387, 0.9558, 0.2594, 0.1387, 0.9558, 0.2594, 0.1387, 0.9558, 0.2594, 0.986, 0.0, 0.1665, 0.986, 0.0, 0.1665, 0.986, 0.0, 0.1665, 0.986, 0.0, 0.1665, 0.986, 0.0, 0.1665, 0.986, 0.0, 0.1665, -0.4983, -0.863, 0.08349, -0.4983, -0.863, 0.08349, -0.4983, -0.863, 0.08349, -0.4983, -0.863, 0.08349, -0.4983, -0.863, 0.08349, -0.4983, -0.863, 0.08349, -0.4983, -0.863, 0.08349, -0.4983, -0.863, 0.08349, -0.4983, -0.863, 0.08349, 0.2868, 0.9511, 0.1146, 0.2868, 0.9511, 0.1146, 0.2868, 0.9511, 0.1146, 0.2868, 0.9511, 0.1146, 0.2868, 0.9511, 0.1146, 0.2868, 0.9511, 0.1146, -0.4985, 0.8634, 0.07754, -0.4985, 0.8634, 0.07754, -0.4985, 0.8634, 0.07754, -0.4985, 0.8634, 0.07754, -0.4985, 0.8634, 0.07754, -0.4985, 0.8634, 0.07754, -0.4985, 0.8634, 0.07754, -0.4985, 0.8634, 0.07754, -0.4985, 0.8634, 0.07754, 0.2881, 0.9554, 0.06465, 0.2881, 0.9554, 0.06465, 0.2881, 0.9554, 0.06465, 0.2881, 0.9554, 0.06465, 0.2881, 0.9554, 0.06465, 0.2881, 0.9554, 0.06465, 0.0898, -0.9798, 0.1789, 0.0898, -0.9798, 0.1789, 0.0898, -0.9798, 0.1789, -0.4985, -0.8634, 0.07754, -0.4985, -0.8634, 0.07754, -0.4985, -0.8634, 0.07754, -0.4985, -0.8634, 0.07754, -0.4985, -0.8634, 0.07754, -0.4985, -0.8634, 0.07754, -0.997, 0.0, 0.07754, -0.997, 0.0, 0.07754, -0.997, 0.0, 0.07754, -0.997, 0.0, 0.07754, -0.997, 0.0, 0.07754, -0.997, 0.0, 0.07754, -0.997, 0.0, 0.07754, -0.997, 0.0, 0.07754, -0.997, 0.0, 0.07754, 0.997, 0.0, 0.07754, 0.997, 0.0, 0.07754, 0.997, 0.0, 0.07754, 0.997, 0.0, 0.07754, 0.997, 0.0, 0.07754, 0.997, 0.0, 0.07754, 0.997, 0.0, 0.07754, 0.997, 0.0, 0.07754, 0.997, 0.0, 0.07754, 0.0, 0.0, -1.0, 0.0, 0.0, -1.0, 0.0, 0.0, -1.0, 0.0, 0.0, -1.0, 0.0, 0.0, -1.0, 0.0, 0.0, -1.0, 0.0, 0.0, -1.0, 0.0, 0.0, -1.0, 0.0, 0.0, -1.0, 0.0, 0.0, -1.0, 0.0, 0.0, -1.0, 0.0, 0.0, -1.0, -2.622e-07, 0.0, 1.0, -2.622e-07, 0.0, 1.0, -2.622e-07, 0.0, 1.0, 5.053e-07, 0.0, 1.0, 5.053e-07, 0.0, 1.0, 5.053e-07, 0.0, 1.0, -4.9e-07, 0.0, 1.0, -4.9e-07, 0.0, 1.0, -4.9e-07, 0.0, 1.0, -1.39e-07, 0.0, 1.0, -1.39e-07, 0.0, 1.0, -1.39e-07, 0.0, 1.0, 0.0, 0.0, 1.0, 0.0, 0.0, 1.0, 0.0, 0.0, 1.0, 0.0, 0.0, 1.0, 0.0, 0.0, 1.0, 0.0, 0.0, 1.0, 9.057e-07, 0.0, 1.0, 9.057e-07, 0.0, 1.0, 9.057e-07, 0.0, 1.0, -6.917e-07, 0.0, 1.0, -6.917e-07, 0.0, 1.0, -6.917e-07, 0.0, 1.0, 1.154e-06, 0.0, 1.0, 1.154e-06, 0.0, 1.0, 1.154e-06, 0.0, 1.0, 3.856e-06, 0.0, 1.0, 3.856e-06, 0.0, 1.0, 3.856e-06, 0.0, 1.0, -6.549e-07, 0.0, 1.0, -6.549e-07, 0.0, 1.0, -6.549e-07, 0.0, 1.0, 8.763e-07, 0.0, 1.0, 8.763e-07, 0.0, 1.0, 8.763e-07, 0.0, 1.0])] * 3)])
me_mesh_rock_smalltopb_001 = bpy.data.meshes.new('Mesh rock_smallTopB.001')
me_mesh_rock_smalltopb_001.from_pydata([(0.08726, -0.02403, 0.16), (-0.0483, -0.06251, 0.16), (0.07892, -0.01801, 0.1955), (-0.03988, -0.03175, 0.28), (0.02668, -0.01286, 0.28), (-0.05959, -0.1399, 0.19), (-0.07173, -0.1388, 0.16), (-0.02978, -0.1082, 0.19), (-0.03146, -0.09597, 0.16), (0.296, -0.214, 0.0), (0.2321, -0.1678, 0.1329), (0.3111, 0.1854, 0.0), (0.2213, -0.09974, 0.16), (0.2272, 0.05777, 0.16), (0.2914, 0.1737, 0.03884), (-0.03146, -0.09597, 0.16), (0.0217, -0.121, 0.16), (-0.02978, -0.1082, 0.19), (0.009557, -0.1268, 0.19), (0.01429, -0.1794, 0.16), (-0.04346, -0.1903, 0.16), (0.004067, -0.1699, 0.19), (-0.03867, -0.1781, 0.19), (-0.2517, 0.007145, 0.1175), (-0.3111, 0.008832, 0.0), (-0.1922, 0.05488, 0.16), (-0.06415, 0.3231, 0.0), (-0.04747, 0.2391, 0.16), (0.07892, -0.01801, 0.1955), (0.02668, -0.01286, 0.28), (0.06034, 0.02999, 0.28), (-0.03973, 0.1653, 0.16), (0.09256, 0.1168, 0.16), (-0.03363, 0.1346, 0.28), (0.06294, 0.09913, 0.28), (0.08726, -0.02403, 0.16), (0.07892, -0.01801, 0.1955), (0.09256, 0.1168, 0.16), (0.06034, 0.02999, 0.28), (0.06294, 0.09913, 0.28), (-0.2517, 0.007145, 0.1175), (-0.1922, 0.05488, 0.16), (-0.1107, -0.1716, 0.16), (0.01429, -0.1794, 0.16), (0.004067, -0.1699, 0.19), (0.0217, -0.121, 0.16), (0.009557, -0.1268, 0.19), (-0.112, 0.05411, 0.22), (-0.1268, 0.05453, 0.16), (-0.0654, 0.09413, 0.28), (-0.03973, 0.1653, 0.16), (-0.03363, 0.1346, 0.28), (-0.07793, 0.02499, 0.28), (-0.112, 0.05411, 0.22), (-0.0654, 0.09413, 0.28), (0.2272, 0.05777, 0.16), (0.1556, 0.1646, 0.16), (0.2914, 0.1737, 0.03884), (0.296, -0.214, 0.0), (-0.08846, -0.3231, 0.0), (0.2321, -0.1678, 0.1329), (-0.06546, -0.2391, 0.16), (0.02668, -0.213, 0.16), (-0.0483, -0.06251, 0.16), (-0.1268, 0.05453, 0.16), (-0.03988, -0.03175, 0.28), (-0.07793, 0.02499, 0.28), (-0.112, 0.05411, 0.22), (-0.3111, 0.008832, 0.0), (-0.08846, -0.3231, 0.0), (-0.06415, 0.3231, 0.0), (0.296, -0.214, 0.0), (0.3111, 0.1854, 0.0), (-0.06415, 0.3231, 0.0), (0.3111, 0.1854, 0.0), (-0.04747, 0.2391, 0.16), (0.2914, 0.1737, 0.03884), (0.1556, 0.1646, 0.16), (0.02668, -0.213, 0.16), (0.2213, -0.09974, 0.16), (0.2321, -0.1678, 0.1329), (-0.08846, -0.3231, 0.0), (-0.3111, 0.008832, 0.0), (-0.06546, -0.2391, 0.16), (-0.1107, -0.1716, 0.16), (-0.2517, 0.007145, 0.1175), (-0.04346, -0.1903, 0.16), (-0.07173, -0.1388, 0.16), (-0.03867, -0.1781, 0.19), (-0.05959, -0.1399, 0.19), (-0.05959, -0.1399, 0.19), (-0.02978, -0.1082, 0.19), (-0.03867, -0.1781, 0.19), (0.004067, -0.1699, 0.19), (0.009557, -0.1268, 0.19), (-0.1107, -0.1716, 0.16), (-0.07173, -0.1388, 0.16), (-0.06546, -0.2391, 0.16), (-0.04346, -0.1903, 0.16), (0.02668, -0.213, 0.16), (0.01429, -0.1794, 0.16), (0.0217, -0.121, 0.16), (-0.0483, -0.06251, 0.16), (-0.1268, 0.05453, 0.16), (-0.1922, 0.05488, 0.16), (-0.03146, -0.09597, 0.16), (0.08726, -0.02403, 0.16), (0.2213, -0.09974, 0.16), (0.09256, 0.1168, 0.16), (0.1556, 0.1646, 0.16), (0.2272, 0.05777, 0.16), (-0.04747, 0.2391, 0.16), (-0.03973, 0.1653, 0.16), (-0.07793, 0.02499, 0.28), (-0.0654, 0.09413, 0.28), (-0.03988, -0.03175, 0.28), (-0.03363, 0.1346, 0.28), (0.02668, -0.01286, 0.28), (0.06294, 0.09913, 0.28), (0.06034, 0.02999, 0.28)], [], [(2, 1, 0), (1, 2, 3), (3, 2, 4), (7, 6, 5), (6, 7, 8), (11, 10, 9), (10, 11, 12), (12, 11, 13), (13, 11, 14), (17, 16, 15), (16, 17, 18), (21, 20, 19), (20, 21, 22), (25, 24, 23), (24, 25, 26), (26, 25, 27), (30, 29, 28), (33, 32, 31), (32, 33, 34), (37, 36, 35), (36, 37, 38), (38, 37, 39), (42, 41, 40), (45, 44, 43), (44, 45, 46), (49, 48, 47), (48, 49, 50), (50, 49, 51), (54, 53, 52), (57, 56, 55), (60, 59, 58), (59, 60, 61), (61, 60, 62), (65, 64, 63), (64, 65, 66), (64, 66, 67), (70, 69, 68), (69, 70, 71), (71, 70, 72), (75, 74, 73), (74, 75, 76), (76, 75, 77), (80, 79, 78), (83, 82, 81), (82, 83, 84), (82, 84, 85), (88, 87, 86), (87, 88, 89), (92, 91, 90), (91, 92, 93), (91, 93, 94), (97, 96, 95), (96, 97, 98), (98, 97, 99), (98, 99, 100), (100, 99, 101), (102, 95, 96), (103, 95, 102), (95, 103, 104), (102, 96, 105), (102, 105, 106), (106, 105, 101), (106, 101, 99), (106, 99, 107), (106, 107, 108), (108, 107, 109), (109, 107, 110), (103, 111, 104), (111, 103, 112), (111, 112, 109), (109, 112, 108), (115, 114, 113), (114, 115, 116), (116, 115, 117), (116, 117, 118), (118, 117, 119)])
me_mesh_rock_smalltopb_001.polygons.foreach_set('use_smooth', [0, 0, 0, 1, 0, 0, 0, 0, 0, 0, 0, 0, 0, 1, 0, 0, 0, 0, 0, 1, 0, 0, 0, 0, 0, 0, 0, 0, 0, 0, 0, 0, 0, 0, 0, 0, 0, 0, 0, 0, 0, 0, 0, 0, 0, 0, 0, 0, 0, 0, 0, 0, 0, 0, 0, 0, 0, 0, 0, 0, 0, 0, 0, 0, 0, 0, 0, 0, 0, 0, 0, 0, 0, 0, 0, 0])
_uv = me_mesh_rock_smalltopb_001.uv_layers.new(name='UVMap')
_uv.uv.foreach_set('vector', [2.796, 7.166, -2.501, 5.732, 3.046, 5.732, -2.501, 5.732, 2.796, 7.166, -1.852, 10.58, -1.852, 10.58, 2.796, 7.166, 0.8722, 10.58, 3.907, 7.754, 5.915, 6.513, 5.62, 7.754, 5.915, 6.513, 3.907, 7.754, 3.601, 6.513, 7.755, -5.297, -6.257, 0.5401, -7.981, -5.297, -6.257, 0.5401, 7.755, -5.297, -3.596, 1.728, -3.596, 1.728, 7.755, -5.297, 2.609, 1.728, 2.609, 1.728, 7.755, -5.297, 7.266, -3.592, -0.7573, 8.493, -2.806, 7.243, -0.4917, 7.243, -2.806, 7.243, -0.7573, 8.493, -2.47, 8.493, -1.091, 4.71, -3.079, 3.45, -0.7644, 3.45, -3.079, 3.45, -1.091, 4.71, -2.803, 4.71, 2.976, 3.093, 7.293, -3.706, 5.9, 1.288, 7.293, -3.706, 2.976, 3.093, -8.443, -3.706, -8.443, -3.706, 2.976, 3.093, -6.248, 3.093, 2.396, 9.237, 0.2508, 9.237, 1.362, 5.481, 3.068, 9.775, -1.837, 4.935, 3.711, 4.935, -1.837, 4.935, 3.068, 9.775, -0.9816, 9.775, 4.732, 5.311, -0.5917, 6.748, -0.8164, 5.311, -0.5917, 6.748, 4.732, 5.311, 1.269, 10.17, 1.269, 10.17, 4.732, 5.311, 3.993, 10.17, 4.882, -2.307, -4.595, -2.307, -3.619, -5.602, -4.62, 5.382, -6.617, 6.644, -6.934, 5.382, -6.617, 6.644, -4.62, 5.382, -4.904, 6.644, -1.323, 9.973, 1.396, 5.157, 1.049, 7.565, 1.396, 5.157, -1.323, 9.973, -4.152, 5.157, -4.152, 5.157, -1.323, 9.973, -3.348, 9.973, -3.187, 7.533, -1.31, 4.722, -0.4209, 7.533, -0.7103, -8.208, 1.971, -1.551, -3.093, -1.551, 6.987, 1.007, -6.824, -4.767, 8.912, -4.767, -6.824, -4.767, 6.987, 1.007, -5.05, 2.183, -5.05, 2.183, 6.987, 1.007, -1.279, 2.183, 0.1637, 10.41, -4.563, 5.594, 0.9848, 5.594, -4.563, 5.594, 0.1637, 10.41, -2.526, 10.41, -4.563, 5.594, -2.526, 10.41, -4.225, 8.004, 2.526, 12.72, 3.483, -12.72, 12.25, 0.3477, 3.483, -12.72, 2.526, 12.72, -11.66, -8.425, -11.66, -8.425, 2.526, 12.72, -12.25, 7.3, 4.998, 2.323, -8.982, -4.602, 6.754, -4.602, -8.982, -4.602, 4.998, 2.323, -8.415, -2.921, -8.415, -2.921, 4.998, 2.323, -3.517, 2.323, 4.576, -7.464, 5.555, -4.72, -3.309, -4.72, 6.383, 3.013, -7.11, -3.8, 8.626, -3.8, -7.11, -3.8, 6.383, 3.013, 3.184, 3.013, -7.11, -3.8, 3.184, 3.013, -5.752, 1.204, 5.414, 5.587, 3.432, 4.341, 5.746, 4.341, 3.432, 4.341, 5.414, 5.587, 3.701, 5.587, -1.522, -7.01, -1.173, -4.261, -2.346, -5.509, -1.173, -4.261, -1.522, -7.01, 0.1601, -6.691, -1.173, -4.261, 0.1601, -6.691, 0.3763, -4.992, -2.577, -9.414, -2.824, -5.464, -4.359, -6.756, -2.824, -5.464, -2.577, -9.414, -1.711, -7.493, -1.711, -7.493, -2.577, -9.414, 1.05, -8.384, -1.711, -7.493, 1.05, -8.384, 0.5624, -7.061, 0.5624, -7.061, 1.05, -8.384, 0.8545, -4.766, -1.902, -2.461, -4.359, -6.756, -2.824, -5.464, -4.992, 2.147, -4.359, -6.756, -1.902, -2.461, -4.359, -6.756, -4.992, 2.147, -7.567, 2.161, -1.902, -2.461, -2.824, -5.464, -1.239, -3.778, -1.902, -2.461, -1.239, -3.778, 3.435, -0.9462, 3.435, -0.9462, -1.239, -3.778, 0.8545, -4.766, 3.435, -0.9462, 0.8545, -4.766, 1.05, -8.384, 3.435, -0.9462, 1.05, -8.384, 8.712, -3.927, 3.435, -0.9462, 8.712, -3.927, 3.644, 4.598, 3.644, 4.598, 8.712, -3.927, 6.125, 6.48, 6.125, 6.48, 8.712, -3.927, 8.945, 2.274, -4.992, 2.147, -1.869, 9.414, -7.567, 2.161, -1.869, 9.414, -4.992, 2.147, -1.564, 6.509, -1.869, 9.414, -1.564, 6.509, 6.125, 6.48, 6.125, 6.48, -1.564, 6.509, 3.644, 4.598, -1.57, -1.25, -2.575, 3.706, -3.068, 0.9838, -2.575, 3.706, -1.57, -1.25, -1.324, 5.298, -1.324, 5.298, -1.57, -1.25, 1.05, -0.5062, -1.324, 5.298, 1.05, -0.5062, 2.478, 3.903, 2.478, 3.903, 1.05, -0.5062, 2.376, 1.181])
me_mesh_rock_smalltopb_001.materials.append(mat_stone)
me_mesh_rock_smalltopb_001.update()
me_mesh_rock_smalltopb_001.normals_split_custom_set([tuple(v) for v in zip(*[iter([0.2662, -0.938, 0.2218, 0.2662, -0.938, 0.2218, 0.2662, -0.938, 0.2218, 0.2662, -0.938, 0.2218, 0.2662, -0.938, 0.2218, 0.2662, -0.938, 0.2218, 0.2662, -0.938, 0.2218, 0.2662, -0.938, 0.2218, 0.2662, -0.938, 0.2218, -0.6935, 0.6524, 0.3055, -0.6935, 0.6524, 0.3055, -0.6935, 0.6524, 0.3055, -0.6935, 0.6524, 0.3055, -0.6935, 0.6524, 0.3055, -0.6935, 0.6524, 0.3055, 0.896, -0.03371, 0.4428, 0.896, -0.03371, 0.4428, 0.896, -0.03371, 0.4428, 0.896, -0.03371, 0.4428, 0.896, -0.03371, 0.4428, 0.896, -0.03371, 0.4428, 0.896, -0.03371, 0.4428, 0.896, -0.03371, 0.4428, 0.896, -0.03371, 0.4428, 0.896, -0.0337, 0.4428, 0.896, -0.0337, 0.4428, 0.896, -0.0337, 0.4428, 0.4031, 0.8547, 0.3269, 0.4031, 0.8547, 0.3269, 0.4031, 0.8547, 0.3269, 0.4031, 0.8547, 0.3269, 0.4031, 0.8547, 0.3269, 0.4031, 0.8547, 0.3269, 0.1748, -0.9209, 0.3485, 0.1748, -0.9209, 0.3485, 0.1748, -0.9209, 0.3485, 0.1748, -0.9209, 0.3485, 0.1748, -0.9209, 0.3485, 0.1748, -0.9209, 0.3485, -0.7285, 0.5723, 0.3765, -0.7285, 0.5723, 0.3765, -0.7285, 0.5723, 0.3765, -0.7285, 0.5723, 0.3765, -0.7285, 0.5723, 0.3765, -0.7285, 0.5723, 0.3765, -0.7285, 0.5723, 0.3765, -0.7285, 0.5723, 0.3765, -0.7285, 0.5723, 0.3765, 0.6966, -0.5473, 0.464, 0.6966, -0.5473, 0.464, 0.6966, -0.5473, 0.464, 0.3363, 0.9162, 0.2177, 0.3363, 0.9162, 0.2177, 0.3363, 0.9162, 0.2177, 0.3363, 0.9162, 0.2177, 0.3363, 0.9162, 0.2177, 0.3363, 0.9162, 0.2177, 0.9715, -0.03654, 0.2343, 0.9715, -0.03654, 0.2343, 0.9715, -0.03654, 0.2343, 0.9715, -0.03654, 0.2343, 0.9715, -0.03654, 0.2343, 0.9715, -0.03654, 0.2343, 0.9715, -0.03654, 0.2343, 0.9715, -0.03654, 0.2343, 0.9715, -0.03654, 0.2343, -0.4776, -0.1718, 0.8616, -0.4776, -0.1718, 0.8616, -0.4776, -0.1718, 0.8616, 0.9281, -0.1181, 0.3532, 0.9281, -0.1181, 0.3532, 0.9281, -0.1181, 0.3532, 0.9281, -0.1181, 0.3532, 0.9281, -0.1181, 0.3532, 0.9281, -0.1181, 0.3532, -0.7713, 0.606, 0.1946, -0.7713, 0.606, 0.1946, -0.7713, 0.606, 0.1946, -0.7713, 0.606, 0.1946, -0.7713, 0.606, 0.1946, -0.7713, 0.606, 0.1946, -0.7713, 0.606, 0.1946, -0.7713, 0.606, 0.1946, -0.7713, 0.606, 0.1946, -0.8269, 0.1499, 0.542, -0.8269, 0.1499, 0.542, -0.8269, 0.1499, 0.542, 0.5952, 0.3991, 0.6975, 0.5952, 0.3991, 0.6975, 0.5952, 0.3991, 0.6975, 0.2475, -0.872, 0.4223, 0.2475, -0.872, 0.4223, 0.2475, -0.872, 0.4223, 0.2475, -0.872, 0.4223, 0.2475, -0.872, 0.4223, 0.2475, -0.872, 0.4223, 0.2475, -0.872, 0.4223, 0.2475, -0.872, 0.4223, 0.2475, -0.872, 0.4223, -0.8142, -0.546, 0.1971, -0.8142, -0.546, 0.1971, -0.8142, -0.546, 0.1971, -0.8142, -0.546, 0.1971, -0.8142, -0.546, 0.1971, -0.8142, -0.546, 0.1971, -0.8142, -0.546, 0.1971, -0.8142, -0.546, 0.1971, -0.8142, -0.546, 0.1971, 0.0, 0.0, -1.0, 0.0, 0.0, -1.0, 0.0, 0.0, -1.0, 0.0, 0.0, -1.0, 0.0, 0.0, -1.0, 0.0, 0.0, -1.0, 0.0, 0.0, -1.0, 0.0, 0.0, -1.0, 0.0, 0.0, -1.0, 0.3134, 0.8538, 0.4157, 0.3134, 0.8538, 0.4157, 0.3134, 0.8538, 0.4157, 0.3134, 0.8538, 0.4157, 0.3134, 0.8538, 0.4157, 0.3134, 0.8538, 0.4157, 0.3134, 0.8538, 0.4157, 0.3134, 0.8538, 0.4157, 0.3134, 0.8538, 0.4157, 0.1952, -0.3355, 0.9216, 0.1952, -0.3355, 0.9216, 0.1952, -0.3355, 0.9216, -0.768, -0.515, 0.3808, -0.768, -0.515, 0.3808, -0.768, -0.515, 0.3808, -0.768, -0.515, 0.3808, -0.768, -0.515, 0.3808, -0.768, -0.515, 0.3808, -0.768, -0.515, 0.3808, -0.768, -0.515, 0.3808, -0.768, -0.515, 0.3808, -0.8309, -0.4558, 0.3192, -0.8309, -0.4558, 0.3192, -0.8309, -0.4558, 0.3192, -0.8309, -0.4558, 0.3192, -0.8309, -0.4558, 0.3192, -0.8309, -0.4558, 0.3192, -5.176e-07, 0.0, 1.0, -5.176e-07, 0.0, 1.0, -5.176e-07, 0.0, 1.0, 3.199e-07, 0.0, 1.0, 3.199e-07, 0.0, 1.0, 3.199e-07, 0.0, 1.0, 0.0, 0.0, 1.0, 0.0, 0.0, 1.0, 0.0, 0.0, 1.0, 4.523e-07, 0.0, 1.0, 4.523e-07, 0.0, 1.0, 4.523e-07, 0.0, 1.0, -7.411e-07, 0.0, 1.0, -7.411e-07, 0.0, 1.0, -7.411e-07, 0.0, 1.0, 0.0, 0.0, 1.0, 0.0, 0.0, 1.0, 0.0, 0.0, 1.0, 0.0, 0.0, 1.0, 0.0, 0.0, 1.0, 0.0, 0.0, 1.0, 0.0, 0.0, 1.0, 0.0, 0.0, 1.0, 0.0, 0.0, 1.0, 0.0, 0.0, 1.0, 0.0, 0.0, 1.0, 0.0, 0.0, 1.0, -2.348e-07, 0.0, 1.0, -2.348e-07, 0.0, 1.0, -2.348e-07, 0.0, 1.0, 2.219e-07, 0.0, 1.0, 2.219e-07, 0.0, 1.0, 2.219e-07, 0.0, 1.0, 4.502e-07, 0.0, 1.0, 4.502e-07, 0.0, 1.0, 4.502e-07, 0.0, 1.0, 0.0, 0.0, 1.0, 0.0, 0.0, 1.0, 0.0, 0.0, 1.0, 0.0, 0.0, 1.0, 0.0, 0.0, 1.0, 0.0, 0.0, 1.0, 0.0, 0.0, 1.0, 0.0, 0.0, 1.0, 0.0, 0.0, 1.0, 0.0, 0.0, 1.0, 0.0, 0.0, 1.0, 0.0, 0.0, 1.0, 3.866e-07, 0.0, 1.0, 3.866e-07, 0.0, 1.0, 3.866e-07, 0.0, 1.0, -3.763e-07, 0.0, 1.0, -3.763e-07, 0.0, 1.0, -3.763e-07, 0.0, 1.0, 9.378e-07, 0.0, 1.0, 9.378e-07, 0.0, 1.0, 9.378e-07, 0.0, 1.0, 0.0, 0.0, 1.0, 0.0, 0.0, 1.0, 0.0, 0.0, 1.0, 0.0, 0.0, 1.0, 0.0, 0.0, 1.0, 0.0, 0.0, 1.0, -4.647e-08, 0.0, 1.0, -4.647e-08, 0.0, 1.0, -4.647e-08, 0.0, 1.0, 9.924e-08, 0.0, 1.0, 9.924e-08, 0.0, 1.0, 9.924e-08, 0.0, 1.0, 0.0, 0.0, 1.0, 0.0, 0.0, 1.0, 0.0, 0.0, 1.0, 0.0, 0.0, 1.0, 0.0, 0.0, 1.0, 0.0, 0.0, 1.0, 0.0, 0.0, 1.0, 0.0, 0.0, 1.0, 0.0, 0.0, 1.0, 0.0, 0.0, 1.0, 0.0, 0.0, 1.0, 0.0, 0.0, 1.0, 1.681e-06, 0.0, 1.0, 1.681e-06, 0.0, 1.0, 1.681e-06, 0.0, 1.0])] * 3)])

# ---- objects
ob_rock_smalld = bpy.data.objects.new('rock_smallD', me_mesh_rock_smalld)
ob_rock_smallh = bpy.data.objects.new('rock_smallH', me_mesh_rock_smallh)
ob_rock_tallg = bpy.data.objects.new('rock_tallG', me_mesh_rock_tallg)
ob_rock_smalltopb_001 = bpy.data.objects.new('rock_smallTopB.001', me_mesh_rock_smalltopb_001)
ob_sun = bpy.data.objects.new('Sun', light_sun)

# ---- transforms, parenting, visibility, modifiers, constraints
ob_rock_smalld.location = (0.1334, -0.1124, -0.01257)
ob_rock_smalld.rotation_mode = 'QUATERNION'
ob_rock_smalld.rotation_quaternion = (1.0, 0.0, 0.0, 0.0)
ob_rock_smalld.scale = (0.8455, 0.8455, 0.3063)
ob_rock_smallh.location = (-0.0242, 0.08551, -0.03892)
ob_rock_smallh.rotation_mode = 'QUATERNION'
ob_rock_smallh.rotation_quaternion = (1.0, 0.0, 0.0, 0.0)
ob_rock_smallh.scale = (0.8455, 0.8455, 0.3063)
ob_rock_tallg.location = (0.2227, 0.1388, 0.0002161)
ob_rock_tallg.rotation_mode = 'QUATERNION'
ob_rock_tallg.rotation_quaternion = (1.0, 0.0, 0.0, 0.0)
ob_rock_tallg.scale = (0.8455, 0.8455, 0.3063)
ob_rock_smalltopb_001.location = (0.1027, -0.02214, 0.0002637)
ob_rock_smalltopb_001.rotation_mode = 'QUATERNION'
ob_rock_smalltopb_001.rotation_quaternion = (0.7071, 0.0, 0.0, 0.7071)
ob_rock_smalltopb_001.scale = (0.8455, 0.8455, 0.3063)
ob_sun.location = (0.0, 0.0, 0.0)

# ---- collection membership
col_resourcenode.objects.link(ob_rock_smalld)
col_resourcenode.objects.link(ob_rock_smallh)
col_resourcenode.objects.link(ob_rock_tallg)
col_resourcenode.objects.link(ob_rock_smalltopb_001)
col_resourcenode.objects.link(ob_sun)

# ---- scene / render settings (as saved in the file)
scene.frame_start = 1; scene.frame_end = 250; scene.frame_set(0)
scene.render.engine = 'BLENDER_EEVEE_NEXT'
scene.render.bake_bias = 0.0
scene.render.bake_samples = 0
scene.cycles.sampling_pattern = 'TABULATED_SOBOL'
scene.eevee.use_volume_custom_range = False
bpy.context.view_layer.update()

# ---- added for rendering (the .blend has no active camera): camera
cam_auto = bpy.data.cameras.new('AutoCamera')
cam_auto.lens = 50.0
cam_auto.sensor_width = 36.0
cam_auto.clip_end = 1000.0
ob_auto_camera = bpy.data.objects.new('AutoCamera', cam_auto)
scene.collection.objects.link(ob_auto_camera)
ob_auto_camera.location = (0.943965, -0.992473, 0.795732)
ob_auto_camera.rotation_euler = (1.09748, -7.21219e-08, 0.694738)
scene.camera = ob_auto_camera
bpy.context.view_layer.update()

